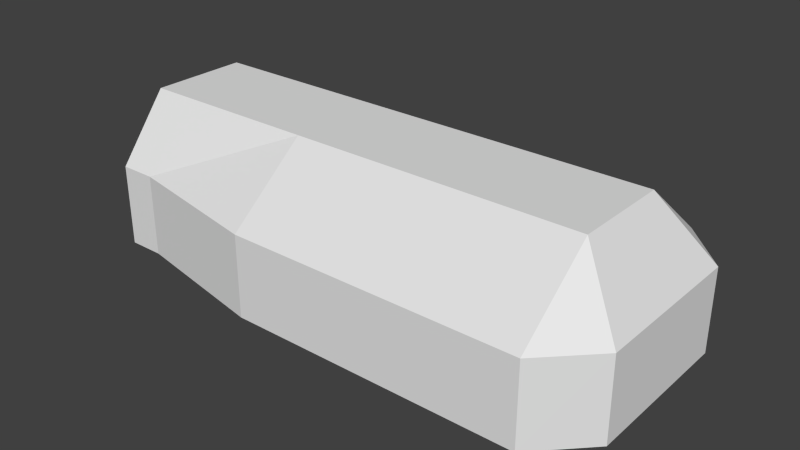 # Source: shipBody.blend  (saved by Blender 2.76.0; exported with 4.5.12 LTS)
import bpy
from mathutils import Matrix  # noqa: F401  (used for matrix-valued properties, if any)

bpy.ops.wm.read_factory_settings(use_empty=True)
scene = bpy.context.scene
scene.name = 'Scene'

# ---- collections
col_collection_1 = bpy.data.collections.new('Collection 1'); scene.collection.children.link(col_collection_1)

# ---- world
world_world = bpy.data.worlds.new('World'); scene.world = world_world
world_world.color = (0.05088, 0.05088, 0.05088)
world_world.use_sun_shadow = False
world_world.sun_shadow_jitter_overblur = 0.0
world_world.cycles.sampling_method = 'MANUAL'
world_world.cycles.sample_map_resolution = 256

# ---- meshes
me_cube_004 = bpy.data.meshes.new('Cube.004')
me_cube_004.from_pydata([(-3.224, -1.0, 0.3053), (-3.224, 1.0, 0.3053), (-1.381, 1.29, 0.3053), (-1.381, -1.29, 0.3053), (-3.224, -0.491, 0.9554), (-3.224, 0.491, 0.9554), (-1.381, 0.491, 0.9554), (-1.381, -0.491, 0.9554), (-3.224, -1.0, -0.5145), (-3.224, 1.0, -0.5145), (-1.381, 1.29, -0.5145), (-1.381, -1.29, -0.5145), (1.52, 1.29, 0.3053), (1.52, -1.29, 0.3053), (1.52, 0.491, 0.9554), (1.52, -0.491, 0.9554), (1.52, 1.29, -0.5145), (1.52, -1.29, -0.5145), (-2.862, 0.491, 0.9554), (-2.862, 1.0, 0.3053), (-2.862, -0.491, 0.9554), (-2.862, -1.0, 0.3053), (-2.862, 1.0, -0.5145), (-2.862, -1.0, -0.5145), (-3.224, -0.6478, -0.6939), (-3.224, 0.6478, -0.6939), (-1.448, 0.8359, -0.6939), (-1.448, -0.8359, -0.6939), (1.52, 0.8359, -0.6939), (1.52, -0.8359, -0.6939), (-2.929, 0.6478, -0.6939), (-2.929, -0.6478, -0.6939), (1.998, -0.7984, -0.5145), (1.998, -0.8039, 0.3053), (1.998, 0.7984, -0.5145), (1.998, 0.8039, 0.3053), (-3.282, -0.9054, 0.2776), (-3.282, -0.4446, 0.8663), (-3.282, 0.4446, 0.8663), (-3.282, 0.9054, 0.2776), (-3.282, 0.9054, -0.4646), (-3.282, -0.9054, -0.4646), (-3.282, -0.5866, -0.627), (-3.282, 0.5866, -0.627)], [], [(4, 5, 38, 37), (18, 6, 2, 19), (3, 11, 17, 13), (20, 4, 0, 21), (21, 0, 8, 23), (20, 18, 5, 4), (17, 11, 27, 29), (10, 2, 12, 16), (19, 2, 10, 22), (25, 24, 42, 43), (15, 13, 33), (33, 13, 17, 32), (22, 10, 26, 30), (7, 3, 13, 15), (6, 7, 15, 14), (2, 6, 14, 12), (5, 18, 19, 1), (7, 20, 21, 3), (3, 21, 23, 11), (7, 6, 18, 20), (23, 8, 24, 31), (1, 19, 22, 9), (31, 30, 26, 27), (27, 26, 28, 29), (24, 25, 30, 31), (32, 17, 29), (11, 23, 31, 27), (9, 22, 30, 25), (24, 8, 41, 42), (10, 16, 28, 26), (12, 14, 35), (12, 35, 34, 16), (16, 34, 28), (14, 15, 33, 35), (35, 33, 32, 34), (34, 32, 29, 28), (37, 38, 39, 36), (36, 39, 40, 41), (41, 40, 43, 42), (1, 9, 40, 39), (8, 0, 36, 41), (9, 25, 43, 40), (5, 1, 39, 38), (0, 4, 37, 36)])
me_cube_004.use_remesh_preserve_volume = False
me_cube_004.use_remesh_preserve_attributes = False
me_cube_004.use_mirror_vertex_groups = False
me_cube_004.update()

# ---- objects
ob_cube = bpy.data.objects.new('Cube', me_cube_004)

# ---- transforms, parenting, visibility, modifiers, constraints
ob_cube.location = (0.07043, -4.636e-08, -0.3053)
ob_cube.lineart.crease_threshold = 0.0

# ---- collection membership
col_collection_1.objects.link(ob_cube)

# ---- scene / render settings (as saved in the file)
scene.frame_start = 1; scene.frame_end = 250; scene.frame_set(1)
scene.render.engine = 'BLENDER_EEVEE_NEXT'
scene.render.resolution_percentage = 50
scene.render.dither_intensity = 0.0
scene.cycles.use_denoising = False
scene.cycles.samples = 10
scene.cycles.sampling_pattern = 'TABULATED_SOBOL'
scene.cycles.light_sampling_threshold = 0.0
scene.cycles.use_adaptive_sampling = False
scene.cycles.use_light_tree = False
scene.cycles.blur_glossy = 0.0
scene.cycles.pixel_filter_type = 'GAUSSIAN'
scene.cycles.sample_clamp_indirect = 0.0
scene.view_settings.view_transform = 'Standard'
bpy.context.view_layer.update()

# ---- added for rendering (the .blend has no active camera and no usable light): camera, sun
cam_auto = bpy.data.cameras.new('AutoCamera')
cam_auto.lens = 50.0
cam_auto.sensor_width = 36.0
cam_auto.clip_end = 1000.0
ob_auto_camera = bpy.data.objects.new('AutoCamera', cam_auto)
scene.collection.objects.link(ob_auto_camera)
ob_auto_camera.location = (5.07556, -6.77706, 4.34353)
ob_auto_camera.rotation_euler = (1.09748, -7.21219e-08, 0.694738)
scene.camera = ob_auto_camera
light_auto_sun = bpy.data.lights.new('AutoSun', 'SUN')
light_auto_sun.energy = 3.0
light_auto_sun.angle = 0.0523599
ob_auto_sun = bpy.data.objects.new('AutoSun', light_auto_sun)
scene.collection.objects.link(ob_auto_sun)
ob_auto_sun.rotation_euler = (0.872665, 0.174533, 0.523599)
bpy.context.view_layer.update()

